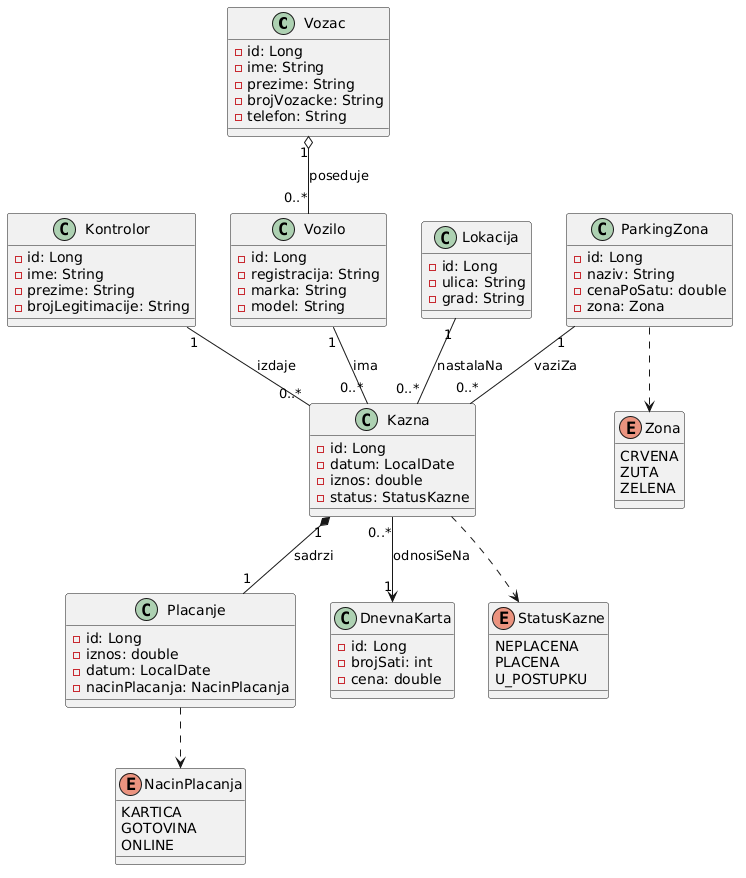

The diagram above was rendered by PlantUML. Its source (embedded in the PNG):
@startuml
class Vozac{
-id: Long
-ime: String
-prezime: String
-brojVozacke: String
-telefon: String
}

class Vozilo{
-id: Long
-registracija: String
-marka: String
-model: String
}

class Kontrolor{
-id: Long
-ime: String
-prezime: String
-brojLegitimacije: String
}

class ParkingZona{
-id: Long
-naziv: String
-cenaPoSatu: double
-zona: Zona
}

class Kazna{
-id: Long
-datum: LocalDate
-iznos: double
-status: StatusKazne
}

class Lokacija{
-id: Long
-ulica: String
-grad: String
}

class Placanje{
-id: Long
-iznos: double
-datum: LocalDate
-nacinPlacanja: NacinPlacanja
}

class DnevnaKarta{
-id: Long
-brojSati: int
-cena: double
}

enum Zona{
CRVENA
ZUTA
ZELENA
}

enum StatusKazne{
NEPLACENA
PLACENA
U_POSTUPKU
}

enum NacinPlacanja{
KARTICA
GOTOVINA
ONLINE
}

Vozac "1" o-- "0..*" Vozilo : poseduje

Vozilo "1" -- "0..*" Kazna : ima

Kontrolor "1" -- "0..*" Kazna : izdaje

ParkingZona "1" -- "0..*" Kazna : vaziZa

Lokacija "1" -- "0..*" Kazna : nastalaNa

Kazna "1" *-- "1" Placanje : sadrzi

Kazna "0..*" --> "1" DnevnaKarta : odnosiSeNa

ParkingZona ..> Zona
Kazna ..> StatusKazne
Placanje ..> NacinPlacanja
@enduml